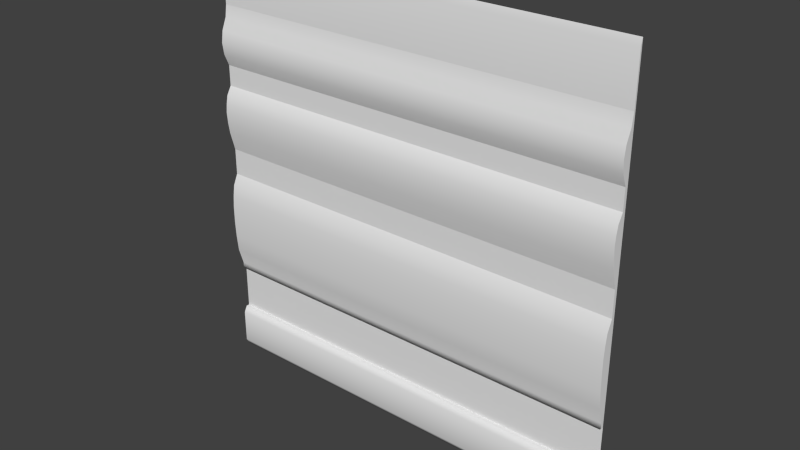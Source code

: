 # Source: med2_8.blend  (saved by Blender 2.76.0; exported with 4.5.12 LTS)
import bpy
from mathutils import Matrix  # noqa: F401  (used for matrix-valued properties, if any)

bpy.ops.wm.read_factory_settings(use_empty=True)
scene = bpy.context.scene
scene.name = 'Scene'

# ---- collections
col_collection_1 = bpy.data.collections.new('Collection 1'); scene.collection.children.link(col_collection_1)

# ---- materials (node trees are filled in below, after node groups)
mat_med2_8 = bpy.data.materials.new('med2_8')
mat_med2_8.alpha_threshold = 0.0
mat_med2_8.use_transparent_shadow = False
mat_med2_8.roughness = 0.5
mat_med2_8.specular_intensity = 0.0

# ---- material node trees

# ---- world
world_world = bpy.data.worlds.new('World'); scene.world = world_world
world_world.color = (0.05088, 0.05088, 0.05088)
world_world.use_sun_shadow = False
world_world.sun_shadow_jitter_overblur = 0.0
world_world.cycles.sampling_method = 'MANUAL'
world_world.cycles.sample_map_resolution = 256

# ---- meshes
me_med2_8 = bpy.data.meshes.new('med2_8')
me_med2_8.from_pydata([(-1.28, 1.26, -1.28), (1.28, 1.26, -1.28), (-1.28, 1.28, 1.28), (1.28, 1.28, 1.28), (-1.28, 1.26, -0.684), (1.28, 1.26, -0.684), (1.28, 1.26, -0.07917), (-1.28, 1.26, -0.07917), (1.28, 1.26, 0.08016), (-1.28, 1.26, 0.08016), (1.28, 1.26, 0.4779), (-1.28, 1.26, 0.4779), (1.28, 1.27, 0.954), (-1.28, 1.27, 0.954), (-1.28, 1.26, 0.6018), (1.28, 1.26, 0.6018), (1.28, 1.23, 0.6723), (1.28, 1.22, 0.7427), (1.28, 1.23, 0.8131), (1.28, 1.26, 0.8835), (-1.28, 1.26, 0.8835), (-1.28, 1.23, 0.8131), (-1.28, 1.22, 0.7427), (-1.28, 1.23, 0.6723), (-1.28, 1.215, 0.3255), (-1.28, 1.23, 0.1929), (1.28, 1.23, 0.1929), (1.28, 1.215, 0.3255), (1.28, 1.22, 0.3763), (1.28, 1.23, 0.4271), (-1.28, 1.23, 0.4271), (-1.28, 1.22, 0.3763), (-1.28, 1.23, -0.1442), (-1.28, 1.215, -0.2808), (-1.28, 1.215, -0.3816), (-1.28, 1.22, -0.4824), (-1.28, 1.23, -0.5832), (1.28, 1.23, -0.5832), (1.28, 1.22, -0.4824), (1.28, 1.215, -0.3816), (1.28, 1.215, -0.2808), (1.28, 1.23, -0.1442), (-1.28, 1.22, -0.2125), (1.28, 1.22, -0.2125), (-1.28, 1.24, -1.039), (1.28, 1.24, -1.039), (1.28, 1.26, -0.7195), (-1.28, 1.26, -0.7195), (-1.28, 1.26, -1.001), (1.28, 1.26, -1.001), (-1.28, 1.24, -1.242), (1.28, 1.24, -1.242), (1.28, 1.28, -1.001), (1.28, 1.28, -0.7195), (-1.28, 1.28, -0.7195), (-1.28, 1.28, -1.001), (-1.28, 1.28, -1.28), (1.28, 1.28, -1.28), (1.28, 1.27, 1.241), (-1.28, 1.27, 1.241), (-1.28, 1.22, 0.2592), (1.28, 1.22, 0.2592), (-1.28, 1.26, -1.28), (1.28, 1.26, -1.28), (-1.28, 1.28, 1.28), (1.28, 1.28, 1.28), (-1.28, 1.26, -0.684), (1.28, 1.26, -0.684), (1.28, 1.26, -0.07917), (-1.28, 1.26, -0.07917), (1.28, 1.26, 0.08016), (-1.28, 1.26, 0.08016), (1.28, 1.26, 0.4779), (-1.28, 1.26, 0.4779), (1.28, 1.27, 0.954), (-1.28, 1.27, 0.954), (-1.28, 1.26, 0.6018), (1.28, 1.26, 0.6018), (1.28, 1.23, 0.6723), (1.28, 1.22, 0.7427), (1.28, 1.23, 0.8131), (1.28, 1.26, 0.8835), (-1.28, 1.26, 0.8835), (-1.28, 1.23, 0.8131), (-1.28, 1.22, 0.7427), (-1.28, 1.23, 0.6723), (-1.28, 1.215, 0.3255), (-1.28, 1.23, 0.1929), (1.28, 1.23, 0.1929), (1.28, 1.215, 0.3255), (1.28, 1.22, 0.3763), (1.28, 1.23, 0.4271), (-1.28, 1.23, 0.4271), (-1.28, 1.22, 0.3763), (-1.28, 1.23, -0.1442), (-1.28, 1.215, -0.2808), (-1.28, 1.215, -0.3816), (-1.28, 1.22, -0.4824), (-1.28, 1.23, -0.5832), (1.28, 1.23, -0.5832), (1.28, 1.22, -0.4824), (1.28, 1.215, -0.3816), (1.28, 1.215, -0.2808), (1.28, 1.23, -0.1442), (-1.28, 1.22, -0.2125), (1.28, 1.22, -0.2125), (-1.28, 1.24, -1.039), (1.28, 1.24, -1.039), (1.28, 1.26, -0.7195), (-1.28, 1.26, -0.7195), (-1.28, 1.26, -1.001), (1.28, 1.26, -1.001), (-1.28, 1.24, -1.242), (1.28, 1.24, -1.242), (1.28, 1.28, -1.001), (1.28, 1.28, -0.7195), (-1.28, 1.28, -0.7195), (-1.28, 1.28, -1.001), (-1.28, 1.28, -1.28), (1.28, 1.28, -1.28), (1.28, 1.27, 1.241), (-1.28, 1.27, 1.241), (-1.28, 1.22, 0.2592), (1.28, 1.22, 0.2592), (1.28, 1.28, -0.7195), (-1.28, 1.28, -0.7195), (1.28, 1.28, -1.001), (-1.28, 1.28, -1.001), (1.28, 1.26, 0.4779), (-1.28, 1.26, 0.4779), (1.28, 1.26, 0.6018), (-1.28, 1.26, 0.6018), (1.28, 1.26, -0.07917), (-1.28, 1.26, -0.07917), (1.28, 1.26, 0.08016), (-1.28, 1.26, 0.08016), (1.28, 1.27, 0.954), (-1.28, 1.27, 0.954)], [], [(57, 52, 45), (44, 55, 56), (15, 10, 12), (14, 20, 13), (4, 36, 54), (35, 34, 54), (33, 42, 7), (9, 25, 11), (42, 32, 7), (25, 60, 11), (34, 33, 7), (60, 24, 11), (36, 35, 54), (24, 31, 11), (47, 4, 54), (31, 30, 11), (54, 34, 7), (7, 9, 54), (14, 23, 20), (9, 11, 13), (2, 54, 13), (13, 59, 2), (22, 21, 23), (13, 54, 9), (23, 21, 20), (13, 11, 14), (56, 0, 50), (50, 44, 56), (48, 55, 44), (45, 51, 57), (1, 57, 51), (52, 49, 45), (3, 58, 12), (19, 18, 16), (53, 3, 12), (18, 17, 16), (53, 12, 8), (5, 46, 53), (38, 37, 53), (40, 39, 6), (41, 43, 6), (61, 26, 10), (6, 43, 40), (27, 61, 10), (6, 39, 53), (28, 27, 10), (39, 38, 53), (29, 28, 10), (8, 6, 53), (5, 53, 37), (19, 16, 15), (10, 26, 8), (19, 15, 12), (8, 12, 10), (121, 120, 65, 64), (109, 108, 67, 66), (94, 103, 132, 69), (133, 68, 134, 135), (92, 91, 128, 73), (82, 81, 136, 75), (129, 72, 130, 131), (76, 77, 78, 85), (85, 78, 79, 84), (84, 79, 80, 83), (83, 80, 81, 82), (71, 70, 88, 87), (122, 123, 89, 86), (86, 89, 90, 93), (93, 90, 91, 92), (66, 67, 99, 98), (98, 99, 100, 97), (97, 100, 101, 96), (96, 101, 102, 95), (104, 105, 103, 94), (95, 102, 105, 104), (112, 113, 107, 106), (106, 107, 111, 110), (62, 63, 113, 112), (127, 126, 124, 125), (108, 109, 116, 115), (63, 62, 118, 119), (110, 111, 114, 117), (137, 74, 120, 121), (87, 88, 123, 122)])
me_med2_8.polygons.foreach_set('use_smooth', [1, 1, 1, 1, 1, 1, 1, 1, 1, 1, 1, 1, 1, 1, 1, 1, 1, 1, 1, 1, 1, 1, 1, 1, 1, 1, 1, 1, 1, 1, 1, 1, 1, 1, 1, 1, 1, 1, 1, 1, 1, 1, 1, 1, 1, 1, 1, 1, 1, 1, 1, 1, 1, 1, 1, 1, 1, 1, 1, 1, 1, 1, 1, 1, 1, 1, 1, 1, 1, 1, 1, 1, 1, 1, 1, 1, 1, 1, 1, 0, 0, 0, 1, 1])
_uv = me_med2_8.uv_layers.new(name='UVMap')
_uv.uv.foreach_set('vector', [1.0, 0.7188, 1.0, 0.7222, 1.0, 0.7217, 0.9688, 0.7217, 0.9688, 0.7222, 0.9688, 0.7188, 1.0, 0.7417, 1.0, 0.7402, 1.0, 0.7461, 0.9688, 0.7417, 0.9688, 0.7451, 0.9688, 0.7461, 0.9688, 0.7261, 0.9688, 0.7273, 0.9688, 0.7256, 0.9688, 0.7285, 0.9688, 0.7297, 0.9688, 0.7256, 0.9688, 0.731, 0.9688, 0.7317, 0.9688, 0.7334, 0.9688, 0.7354, 0.9688, 0.7366, 0.9688, 0.7402, 0.9688, 0.7317, 0.9688, 0.7327, 0.9688, 0.7334, 0.9688, 0.7366, 0.9688, 0.7375, 0.9688, 0.7402, 0.9688, 0.7297, 0.9688, 0.731, 0.9688, 0.7334, 0.9688, 0.7375, 0.9688, 0.7383, 0.9688, 0.7402, 0.9688, 0.7273, 0.9688, 0.7285, 0.9688, 0.7256, 0.9688, 0.7383, 0.9688, 0.739, 0.9688, 0.7402, 0.9688, 0.7256, 0.9688, 0.7261, 0.9688, 0.7256, 0.9688, 0.739, 0.9688, 0.7395, 0.9688, 0.7402, 0.9688, 0.7256, 0.9688, 0.7297, 0.9688, 0.7334, 0.9688, 0.7334, 0.9688, 0.7354, 0.9688, 0.7256, 0.9688, 0.7417, 0.9688, 0.7424, 0.9688, 0.7451, 0.9688, 0.7354, 0.9688, 0.7402, 0.9688, 0.7461, 0.9688, 0.75, 0.9688, 0.7256, 0.9688, 0.7461, 0.9688, 0.7461, 0.9688, 0.7495, 0.9688, 0.75, 0.9688, 0.7434, 0.9688, 0.7441, 0.9688, 0.7424, 0.9688, 0.7461, 0.9688, 0.7256, 0.9688, 0.7354, 0.9688, 0.7424, 0.9688, 0.7441, 0.9688, 0.7451, 0.9688, 0.7461, 0.9688, 0.7402, 0.9688, 0.7417, 0.9688, 0.7188, 0.9688, 0.7188, 0.9688, 0.7192, 0.9688, 0.7192, 0.9688, 0.7217, 0.9688, 0.7188, 0.9688, 0.7222, 0.9688, 0.7222, 0.9688, 0.7217, 1.0, 0.7217, 1.0, 0.7192, 1.0, 0.7188, 1.0, 0.7188, 1.0, 0.7188, 1.0, 0.7192, 1.0, 0.7222, 1.0, 0.7222, 1.0, 0.7217, 1.0, 0.75, 1.0, 0.7495, 1.0, 0.7461, 1.0, 0.7451, 1.0, 0.7441, 1.0, 0.7424, 1.0, 0.7256, 1.0, 0.75, 1.0, 0.7461, 1.0, 0.7441, 1.0, 0.7434, 1.0, 0.7424, 1.0, 0.7256, 1.0, 0.7461, 1.0, 0.7354, 1.0, 0.7261, 1.0, 0.7256, 1.0, 0.7256, 1.0, 0.7285, 1.0, 0.7273, 1.0, 0.7256, 1.0, 0.731, 1.0, 0.7297, 1.0, 0.7334, 1.0, 0.7327, 1.0, 0.7317, 1.0, 0.7334, 1.0, 0.7375, 1.0, 0.7366, 1.0, 0.7402, 1.0, 0.7334, 1.0, 0.7317, 1.0, 0.731, 1.0, 0.7383, 1.0, 0.7375, 1.0, 0.7402, 1.0, 0.7334, 1.0, 0.7297, 1.0, 0.7256, 1.0, 0.739, 1.0, 0.7383, 1.0, 0.7402, 1.0, 0.7297, 1.0, 0.7285, 1.0, 0.7256, 1.0, 0.7395, 1.0, 0.739, 1.0, 0.7402, 1.0, 0.7354, 1.0, 0.7334, 1.0, 0.7256, 1.0, 0.7261, 1.0, 0.7256, 1.0, 0.7273, 1.0, 0.7451, 1.0, 0.7424, 1.0, 0.7417, 1.0, 0.7402, 1.0, 0.7366, 1.0, 0.7354, 1.0, 0.7451, 1.0, 0.7417, 1.0, 0.7461, 1.0, 0.7354, 1.0, 0.7461, 1.0, 0.7402, 0.9688, 0.7495, 1.0, 0.7495, 1.0, 0.75, 0.9688, 0.75, 0.9688, 0.7256, 1.0, 0.7256, 1.0, 0.7261, 0.9688, 0.7261, 0.9688, 0.7327, 1.0, 0.7327, 1.0, 0.7334, 0.9688, 0.7334, 0.9688, 0.7334, 1.0, 0.7334, 1.0, 0.7354, 0.9688, 0.7354, 0.9688, 0.7395, 1.0, 0.7395, 1.0, 0.7402, 0.9688, 0.7402, 0.9688, 0.7451, 1.0, 0.7451, 1.0, 0.7461, 0.9688, 0.7461, 0.9688, 0.7402, 1.0, 0.7402, 1.0, 0.7417, 0.9688, 0.7417, 0.9688, 0.7417, 1.0, 0.7417, 1.0, 0.7424, 0.9688, 0.7424, 0.9688, 0.7424, 1.0, 0.7424, 1.0, 0.7434, 0.9688, 0.7434, 0.9688, 0.7434, 1.0, 0.7434, 1.0, 0.7441, 0.9688, 0.7441, 0.9688, 0.7441, 1.0, 0.7441, 1.0, 0.7451, 0.9688, 0.7451, 0.9688, 0.7354, 1.0, 0.7354, 1.0, 0.7366, 0.9688, 0.7366, 0.9688, 0.7375, 1.0, 0.7375, 1.0, 0.7383, 0.9688, 0.7383, 0.9688, 0.7383, 1.0, 0.7383, 1.0, 0.739, 0.9688, 0.739, 0.9688, 0.739, 1.0, 0.739, 1.0, 0.7395, 0.9688, 0.7395, 0.9688, 0.7261, 1.0, 0.7261, 1.0, 0.7273, 0.9688, 0.7273, 0.9688, 0.7273, 1.0, 0.7273, 1.0, 0.7285, 0.9688, 0.7285, 0.9688, 0.7285, 1.0, 0.7285, 1.0, 0.7297, 0.9688, 0.7297, 0.9688, 0.7297, 1.0, 0.7297, 1.0, 0.731, 0.9688, 0.731, 0.9688, 0.7317, 1.0, 0.7317, 1.0, 0.7327, 0.9688, 0.7327, 0.9688, 0.731, 1.0, 0.731, 1.0, 0.7317, 0.9688, 0.7317, 0.9688, 0.7192, 1.0, 0.7192, 1.0, 0.7217, 0.9688, 0.7217, 0.9688, 0.7217, 1.0, 0.7217, 1.0, 0.7222, 0.9688, 0.7222, 0.9688, 0.7188, 1.0, 0.7188, 1.0, 0.7192, 0.9688, 0.7192, 0.9688, 0.7222, 1.0, 0.7222, 1.0, 0.7256, 0.9688, 0.7256, 1.0, 0.7256, 0.9688, 0.7256, 0.9688, 0.7256, 1.0, 0.7256, 1.0, 0.7188, 0.9688, 0.7188, 0.9688, 0.7188, 1.0, 0.7188, 0.9688, 0.7222, 1.0, 0.7222, 1.0, 0.7222, 0.9688, 0.7222, 0.9688, 0.7461, 1.0, 0.7461, 1.0, 0.7495, 0.9688, 0.7495, 0.9688, 0.7366, 1.0, 0.7366, 1.0, 0.7375, 0.9688, 0.7375])
_ca = me_med2_8.color_attributes.new('Col', 'BYTE_COLOR', 'CORNER')
_ca.data.foreach_set('color', [0.2747, 0.0, 0.0, 1.0, 0.2747, 0.0, 0.0, 1.0, 0.2747, 0.0, 0.0, 1.0, 0.2747, 0.0, 0.0, 1.0, 0.2747, 0.0, 0.0, 1.0, 0.2747, 0.0, 0.0, 1.0, 0.2747, 0.0, 0.0, 1.0, 0.2747, 0.0, 0.0, 1.0, 0.2747, 0.0, 0.0, 1.0, 0.2747, 0.0, 0.0, 1.0, 0.2747, 0.0, 0.0, 1.0, 0.2747, 0.0, 0.0, 1.0, 0.2747, 0.0, 0.0, 1.0, 0.2747, 0.0, 0.0, 1.0, 0.2747, 0.0, 0.0, 1.0, 0.2747, 0.0, 0.0, 1.0, 0.2747, 0.0, 0.0, 1.0, 0.2747, 0.0, 0.0, 1.0, 0.2747, 0.0, 0.0, 1.0, 0.2747, 0.0, 0.0, 1.0, 0.2747, 0.0, 0.0, 1.0, 0.2747, 0.0, 0.0, 1.0, 0.2747, 0.0, 0.0, 1.0, 0.2747, 0.0, 0.0, 1.0, 0.2747, 0.0, 0.0, 1.0, 0.2747, 0.0, 0.0, 1.0, 0.2747, 0.0, 0.0, 1.0, 0.2747, 0.0, 0.0, 1.0, 0.2747, 0.0, 0.0, 1.0, 0.2747, 0.0, 0.0, 1.0, 0.2747, 0.0, 0.0, 1.0, 0.2747, 0.0, 0.0, 1.0, 0.2747, 0.0, 0.0, 1.0, 0.2747, 0.0, 0.0, 1.0, 0.2747, 0.0, 0.0, 1.0, 0.2747, 0.0, 0.0, 1.0, 0.2747, 0.0, 0.0, 1.0, 0.2747, 0.0, 0.0, 1.0, 0.2747, 0.0, 0.0, 1.0, 0.2747, 0.0, 0.0, 1.0, 0.2747, 0.0, 0.0, 1.0, 0.2747, 0.0, 0.0, 1.0, 0.2747, 0.0, 0.0, 1.0, 0.2747, 0.0, 0.0, 1.0, 0.2747, 0.0, 0.0, 1.0, 0.2747, 0.0, 0.0, 1.0, 0.2747, 0.0, 0.0, 1.0, 0.2747, 0.0, 0.0, 1.0, 0.2747, 0.0, 0.0, 1.0, 0.2747, 0.0, 0.0, 1.0, 0.2747, 0.0, 0.0, 1.0, 0.2747, 0.0, 0.0, 1.0, 0.2747, 0.0, 0.0, 1.0, 0.2747, 0.0, 0.0, 1.0, 0.2747, 0.0, 0.0, 1.0, 0.2747, 0.0, 0.0, 1.0, 0.2747, 0.0, 0.0, 1.0, 0.2747, 0.0, 0.0, 1.0, 0.2747, 0.0, 0.0, 1.0, 0.2747, 0.0, 0.0, 1.0, 0.2747, 0.0, 0.0, 1.0, 0.2747, 0.0, 0.0, 1.0, 0.2747, 0.0, 0.0, 1.0, 0.2747, 0.0, 0.0, 1.0, 0.2747, 0.0, 0.0, 1.0, 0.2747, 0.0, 0.0, 1.0, 0.2747, 0.0, 0.0, 1.0, 0.2747, 0.0, 0.0, 1.0, 0.2747, 0.0, 0.0, 1.0, 0.2747, 0.0, 0.0, 1.0, 0.2747, 0.0, 0.0, 1.0, 0.2747, 0.0, 0.0, 1.0, 0.2747, 0.0, 0.0, 1.0, 0.2747, 0.0, 0.0, 1.0, 0.2747, 0.0, 0.0, 1.0, 0.2747, 0.0, 0.0, 1.0, 0.2747, 0.0, 0.0, 1.0, 0.2747, 0.0, 0.0, 1.0, 0.2747, 0.0, 0.0, 1.0, 0.2747, 0.0, 0.0, 1.0, 0.2747, 0.0, 0.0, 1.0, 0.2747, 0.0, 0.0, 1.0, 0.2747, 0.0, 0.0, 1.0, 0.2747, 0.0, 0.0, 1.0, 0.2747, 0.0, 0.0, 1.0, 0.2747, 0.0, 0.0, 1.0, 0.2747, 0.0, 0.0, 1.0, 0.2747, 0.0, 0.0, 1.0, 0.2747, 0.0, 0.0, 1.0, 0.2747, 0.0, 0.0, 1.0, 0.2747, 0.0, 0.0, 1.0, 0.2747, 0.0, 0.0, 1.0, 0.2747, 0.0, 0.0, 1.0, 0.2747, 0.0, 0.0, 1.0, 0.2747, 0.0, 0.0, 1.0, 0.2747, 0.0, 0.0, 1.0, 0.2747, 0.0, 0.0, 1.0, 0.2747, 0.0, 0.0, 1.0, 0.2747, 0.0, 0.0, 1.0, 0.2747, 0.0, 0.0, 1.0, 0.2747, 0.0, 0.0, 1.0, 0.2747, 0.0, 0.0, 1.0, 0.2747, 0.0, 0.0, 1.0, 0.2747, 0.0, 0.0, 1.0, 0.2747, 0.0, 0.0, 1.0, 0.2747, 0.0, 0.0, 1.0, 0.2747, 0.0, 0.0, 1.0, 0.2747, 0.0, 0.0, 1.0, 0.2747, 0.0, 0.0, 1.0, 0.2747, 0.0, 0.0, 1.0, 0.2747, 0.0, 0.0, 1.0, 0.2747, 0.0, 0.0, 1.0, 0.2747, 0.0, 0.0, 1.0, 0.2747, 0.0, 0.0, 1.0, 0.2747, 0.0, 0.0, 1.0, 0.2747, 0.0, 0.0, 1.0, 0.2747, 0.0, 0.0, 1.0, 0.2747, 0.0, 0.0, 1.0, 0.2747, 0.0, 0.0, 1.0, 0.2747, 0.0, 0.0, 1.0, 0.2747, 0.0, 0.0, 1.0, 0.2747, 0.0, 0.0, 1.0, 0.2747, 0.0, 0.0, 1.0, 0.2747, 0.0, 0.0, 1.0, 0.2747, 0.0, 0.0, 1.0, 0.2747, 0.0, 0.0, 1.0, 0.2747, 0.0, 0.0, 1.0, 0.2747, 0.0, 0.0, 1.0, 0.2747, 0.0, 0.0, 1.0, 0.2747, 0.0, 0.0, 1.0, 0.2747, 0.0, 0.0, 1.0, 0.2747, 0.0, 0.0, 1.0, 0.2747, 0.0, 0.0, 1.0, 0.2747, 0.0, 0.0, 1.0, 0.2747, 0.0, 0.0, 1.0, 0.2747, 0.0, 0.0, 1.0, 0.2747, 0.0, 0.0, 1.0, 0.2747, 0.0, 0.0, 1.0, 0.2747, 0.0, 0.0, 1.0, 0.2747, 0.0, 0.0, 1.0, 0.2747, 0.0, 0.0, 1.0, 0.2747, 0.0, 0.0, 1.0, 0.2747, 0.0, 0.0, 1.0, 0.2747, 0.0, 0.0, 1.0, 0.2747, 0.0, 0.0, 1.0, 0.2747, 0.0, 0.0, 1.0, 0.2747, 0.0, 0.0, 1.0, 0.2747, 0.0, 0.0, 1.0, 0.2747, 0.0, 0.0, 1.0, 0.2747, 0.0, 0.0, 1.0, 0.2747, 0.0, 0.0, 1.0, 0.2747, 0.0, 0.0, 1.0, 0.2747, 0.0, 0.0, 1.0, 0.2747, 0.0, 0.0, 1.0, 0.2747, 0.0, 0.0, 1.0, 0.2747, 0.0, 0.0, 1.0, 0.2747, 0.0, 0.0, 1.0, 0.2747, 0.0, 0.0, 1.0, 0.2747, 0.0, 0.0, 1.0, 0.2747, 0.0, 0.0, 1.0, 0.2747, 0.0, 0.0, 1.0, 0.2747, 0.0, 0.0, 1.0, 0.2747, 0.0, 0.0, 1.0, 0.2747, 0.0, 0.0, 1.0, 0.2747, 0.0, 0.0, 1.0, 0.2747, 0.0, 0.0, 1.0, 0.2747, 0.0, 0.0, 1.0, 0.2747, 0.0, 0.0, 1.0, 0.2747, 0.0, 0.0, 1.0, 0.2747, 0.0, 0.0, 1.0, 0.2747, 0.0, 0.0, 1.0, 0.2747, 0.0, 0.0, 1.0, 0.2747, 0.0, 0.0, 1.0, 0.2747, 0.0, 0.0, 1.0, 0.2747, 0.0, 0.0, 1.0, 0.2747, 0.0, 0.0, 1.0, 0.2747, 0.0, 0.0, 1.0, 0.2747, 0.0, 0.0, 1.0, 0.2747, 0.0, 0.0, 1.0, 0.2747, 0.0, 0.0, 1.0, 0.2747, 0.0, 0.0, 1.0, 0.2747, 0.0, 0.0, 1.0, 0.2747, 0.0, 0.0, 1.0, 0.2747, 0.0, 0.0, 1.0, 0.2747, 0.0, 0.0, 1.0, 0.2747, 0.0, 0.0, 1.0, 0.2747, 0.0, 0.0, 1.0, 0.2747, 0.0, 0.0, 1.0, 0.2747, 0.0, 0.0, 1.0, 0.2747, 0.0, 0.0, 1.0, 0.2747, 0.0, 0.0, 1.0, 0.2747, 0.0, 0.0, 1.0, 0.2747, 0.0, 0.0, 1.0, 0.2747, 0.0, 0.0, 1.0, 0.2747, 0.0, 0.0, 1.0, 0.2747, 0.0, 0.0, 1.0, 0.2747, 0.0, 0.0, 1.0, 0.2747, 0.0, 0.0, 1.0, 0.2747, 0.0, 0.0, 1.0, 0.2747, 0.0, 0.0, 1.0, 0.2747, 0.0, 0.0, 1.0, 0.2747, 0.0, 0.0, 1.0, 0.2747, 0.0, 0.0, 1.0, 0.2747, 0.0, 0.0, 1.0, 0.2747, 0.0, 0.0, 1.0, 0.2747, 0.0, 0.0, 1.0, 0.2747, 0.0, 0.0, 1.0, 0.2747, 0.0, 0.0, 1.0, 0.2747, 0.0, 0.0, 1.0, 0.2747, 0.0, 0.0, 1.0, 0.2747, 0.0, 0.0, 1.0, 0.2747, 0.0, 0.0, 1.0, 0.2747, 0.0, 0.0, 1.0, 0.2747, 0.0, 0.0, 1.0, 0.2747, 0.0, 0.0, 1.0, 0.2747, 0.0, 0.0, 1.0, 0.2747, 0.0, 0.0, 1.0, 0.2747, 0.0, 0.0, 1.0, 0.2747, 0.0, 0.0, 1.0, 0.2747, 0.0, 0.0, 1.0, 0.2747, 0.0, 0.0, 1.0, 0.2747, 0.0, 0.0, 1.0, 0.2747, 0.0, 0.0, 1.0, 0.2747, 0.0, 0.0, 1.0, 0.2747, 0.0, 0.0, 1.0, 0.2747, 0.0, 0.0, 1.0, 0.2747, 0.0, 0.0, 1.0, 0.2747, 0.0, 0.0, 1.0, 0.2747, 0.0, 0.0, 1.0, 0.2747, 0.0, 0.0, 1.0, 0.2747, 0.0, 0.0, 1.0, 0.2747, 0.0, 0.0, 1.0, 0.2747, 0.0, 0.0, 1.0, 0.2747, 0.0, 0.0, 1.0, 0.2747, 0.0, 0.0, 1.0, 0.2747, 0.0, 0.0, 1.0, 0.2747, 0.0, 0.0, 1.0, 0.2747, 0.0, 0.0, 1.0, 0.2747, 0.0, 0.0, 1.0, 0.2747, 0.0, 0.0, 1.0, 0.2747, 0.0, 0.0, 1.0, 0.2747, 0.0, 0.0, 1.0, 0.2747, 0.0, 0.0, 1.0, 0.2747, 0.0, 0.0, 1.0, 0.2747, 0.0, 0.0, 1.0, 0.2747, 0.0, 0.0, 1.0, 0.2747, 0.0, 0.0, 1.0, 0.2747, 0.0, 0.0, 1.0, 0.2747, 0.0, 0.0, 1.0, 0.2747, 0.0, 0.0, 1.0, 0.2747, 0.0, 0.0, 1.0, 0.2747, 0.0, 0.0, 1.0, 0.2747, 0.0, 0.0, 1.0, 0.2747, 0.0, 0.0, 1.0, 0.2747, 0.0, 0.0, 1.0, 0.2747, 0.0, 0.0, 1.0, 0.2747, 0.0, 0.0, 1.0, 0.2747, 0.0, 0.0, 1.0, 0.2747, 0.0, 0.0, 1.0, 0.2747, 0.0, 0.0, 1.0, 0.2747, 0.0, 0.0, 1.0, 0.2747, 0.0, 0.0, 1.0, 0.2747, 0.0, 0.0, 1.0, 0.2747, 0.0, 0.0, 1.0, 0.2747, 0.0, 0.0, 1.0, 0.2747, 0.0, 0.0, 1.0, 0.2747, 0.0, 0.0, 1.0, 0.2747, 0.0, 0.0, 1.0, 0.2747, 0.0, 0.0, 1.0, 0.2747, 0.0, 0.0, 1.0, 0.2747, 0.0, 0.0, 1.0, 0.2747, 0.0, 0.0, 1.0, 0.2747, 0.0, 0.0, 1.0, 0.2747, 0.0, 0.0, 1.0, 0.2747, 0.0, 0.0, 1.0, 0.2747, 0.0, 0.0, 1.0, 0.2747, 0.0, 0.0, 1.0, 0.2747, 0.0, 0.0, 1.0, 0.2747, 0.0, 0.0, 1.0, 0.2747, 0.0, 0.0, 1.0, 0.2747, 0.0, 0.0, 1.0, 0.2747, 0.0, 0.0, 1.0])
me_med2_8.materials.append(mat_med2_8)
me_med2_8.use_remesh_preserve_volume = False
me_med2_8.use_remesh_preserve_attributes = False
me_med2_8.use_mirror_vertex_groups = False
me_med2_8.update()

# ---- objects
ob_med2_8_mesh = bpy.data.objects.new('med2_8_mesh', me_med2_8)

# ---- transforms, parenting, visibility, modifiers, constraints
ob_med2_8_mesh.location = (0.0, 0.0, 0.0)
ob_med2_8_mesh.lineart.crease_threshold = 0.0

# ---- collection membership
col_collection_1.objects.link(ob_med2_8_mesh)

# ---- scene / render settings (as saved in the file)
scene.frame_start = 1; scene.frame_end = 2; scene.frame_set(1)
scene.render.engine = 'BLENDER_EEVEE_NEXT'
scene.render.resolution_percentage = 50
scene.render.dither_intensity = 0.0
scene.cycles.use_denoising = False
scene.cycles.samples = 10
scene.cycles.sampling_pattern = 'TABULATED_SOBOL'
scene.cycles.light_sampling_threshold = 0.0
scene.cycles.use_adaptive_sampling = False
scene.cycles.use_light_tree = False
scene.cycles.blur_glossy = 0.0
scene.cycles.pixel_filter_type = 'GAUSSIAN'
scene.cycles.sample_clamp_indirect = 0.0
scene.view_settings.view_transform = 'Standard'
bpy.context.view_layer.update()

# ---- added for rendering (the .blend has no active camera and no usable light): camera, sun
cam_auto = bpy.data.cameras.new('AutoCamera')
cam_auto.lens = 50.0
cam_auto.sensor_width = 36.0
cam_auto.clip_end = 1000.0
ob_auto_camera = bpy.data.objects.new('AutoCamera', cam_auto)
scene.collection.objects.link(ob_auto_camera)
ob_auto_camera.location = (3.35021, -2.77275, 2.68017)
ob_auto_camera.rotation_euler = (1.09748, -7.21219e-08, 0.694738)
scene.camera = ob_auto_camera
light_auto_sun = bpy.data.lights.new('AutoSun', 'SUN')
light_auto_sun.energy = 3.0
light_auto_sun.angle = 0.0523599
ob_auto_sun = bpy.data.objects.new('AutoSun', light_auto_sun)
scene.collection.objects.link(ob_auto_sun)
ob_auto_sun.rotation_euler = (0.872665, 0.174533, 0.523599)
bpy.context.view_layer.update()
